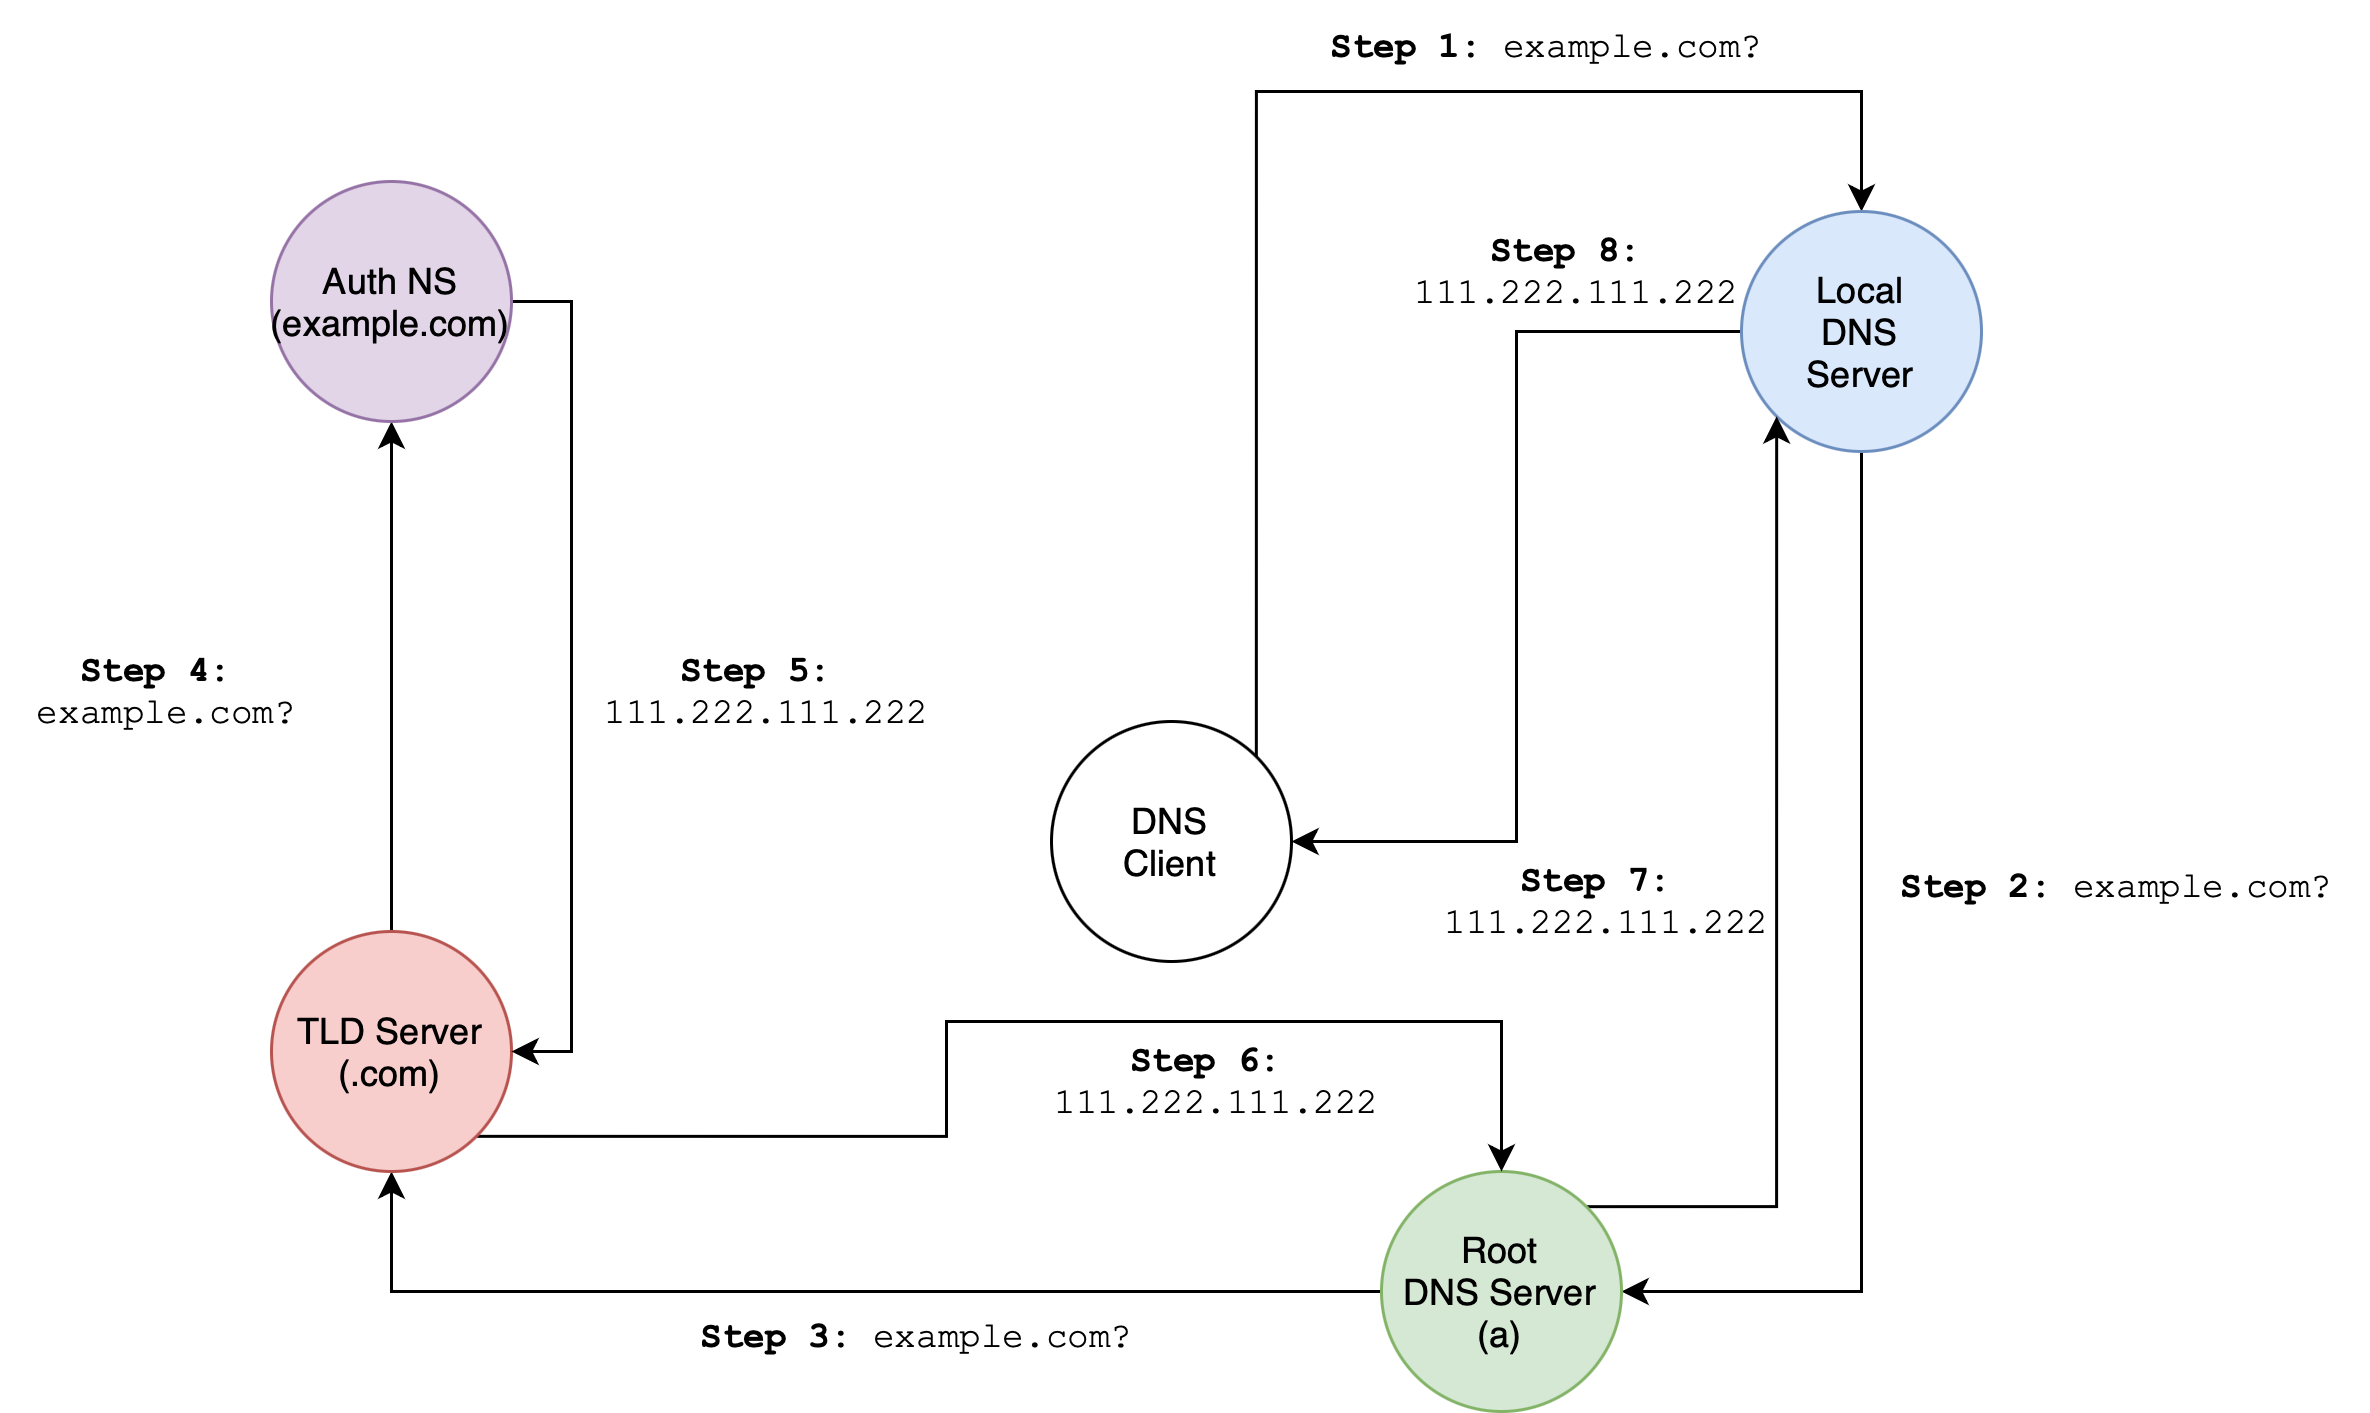

The diagram above was exported from draw.io. Its source (the exported page's mxGraphModel, read from the mxfile embedded in the PNG):
<mxGraphModel dx="1781" dy="645" grid="1" gridSize="10" guides="1" tooltips="1" connect="1" arrows="1" fold="1" page="1" pageScale="1" pageWidth="827" pageHeight="1169" math="0" shadow="0">
  <root>
    <mxCell id="4plBE5gCNzTZqQDzdgJ--0" />
    <mxCell id="4plBE5gCNzTZqQDzdgJ--1" parent="4plBE5gCNzTZqQDzdgJ--0" />
    <mxCell id="4plBE5gCNzTZqQDzdgJ--2" style="edgeStyle=orthogonalEdgeStyle;rounded=0;orthogonalLoop=1;jettySize=auto;html=1;entryX=0.5;entryY=0;entryDx=0;entryDy=0;exitX=1;exitY=0;exitDx=0;exitDy=0;" edge="1" parent="4plBE5gCNzTZqQDzdgJ--1" source="4plBE5gCNzTZqQDzdgJ--6" target="4plBE5gCNzTZqQDzdgJ--8">
      <mxGeometry relative="1" as="geometry">
        <Array as="points">
          <mxPoint x="188" y="40" />
          <mxPoint x="390" y="40" />
        </Array>
      </mxGeometry>
    </mxCell>
    <mxCell id="4plBE5gCNzTZqQDzdgJ--6" value="DNS&lt;div&gt;Client&lt;/div&gt;" style="ellipse;whiteSpace=wrap;html=1;aspect=fixed;" vertex="1" parent="4plBE5gCNzTZqQDzdgJ--1">
      <mxGeometry x="120" y="250" width="80" height="80" as="geometry" />
    </mxCell>
    <mxCell id="-pNRSLWtnQhWfyeRVp6K-0" style="edgeStyle=orthogonalEdgeStyle;rounded=0;orthogonalLoop=1;jettySize=auto;html=1;exitX=0.5;exitY=1;exitDx=0;exitDy=0;entryX=1;entryY=0.5;entryDx=0;entryDy=0;" edge="1" parent="4plBE5gCNzTZqQDzdgJ--1" source="4plBE5gCNzTZqQDzdgJ--8" target="4plBE5gCNzTZqQDzdgJ--12">
      <mxGeometry relative="1" as="geometry" />
    </mxCell>
    <mxCell id="-pNRSLWtnQhWfyeRVp6K-11" style="edgeStyle=orthogonalEdgeStyle;rounded=0;orthogonalLoop=1;jettySize=auto;html=1;exitX=0;exitY=0.5;exitDx=0;exitDy=0;entryX=1;entryY=0.5;entryDx=0;entryDy=0;" edge="1" parent="4plBE5gCNzTZqQDzdgJ--1" source="4plBE5gCNzTZqQDzdgJ--8" target="4plBE5gCNzTZqQDzdgJ--6">
      <mxGeometry relative="1" as="geometry" />
    </mxCell>
    <mxCell id="4plBE5gCNzTZqQDzdgJ--8" value="Local&lt;div&gt;DNS&lt;/div&gt;&lt;div&gt;Server&lt;/div&gt;" style="ellipse;whiteSpace=wrap;html=1;aspect=fixed;fillColor=#dae8fc;strokeColor=#6c8ebf;" vertex="1" parent="4plBE5gCNzTZqQDzdgJ--1">
      <mxGeometry x="350" y="80" width="80" height="80" as="geometry" />
    </mxCell>
    <mxCell id="4plBE5gCNzTZqQDzdgJ--9" value="&lt;b&gt;Step 1:&lt;/b&gt; example.com?" style="text;html=1;align=center;verticalAlign=middle;resizable=0;points=[];autosize=1;strokeColor=none;fillColor=none;fontFamily=Courier New;" vertex="1" parent="4plBE5gCNzTZqQDzdgJ--1">
      <mxGeometry x="200" y="10" width="170" height="30" as="geometry" />
    </mxCell>
    <mxCell id="-pNRSLWtnQhWfyeRVp6K-2" style="edgeStyle=orthogonalEdgeStyle;rounded=0;orthogonalLoop=1;jettySize=auto;html=1;entryX=0.5;entryY=1;entryDx=0;entryDy=0;" edge="1" parent="4plBE5gCNzTZqQDzdgJ--1" source="4plBE5gCNzTZqQDzdgJ--12" target="4plBE5gCNzTZqQDzdgJ--16">
      <mxGeometry relative="1" as="geometry" />
    </mxCell>
    <mxCell id="-pNRSLWtnQhWfyeRVp6K-9" style="edgeStyle=orthogonalEdgeStyle;rounded=0;orthogonalLoop=1;jettySize=auto;html=1;exitX=1;exitY=0;exitDx=0;exitDy=0;entryX=0;entryY=1;entryDx=0;entryDy=0;" edge="1" parent="4plBE5gCNzTZqQDzdgJ--1" source="4plBE5gCNzTZqQDzdgJ--12" target="4plBE5gCNzTZqQDzdgJ--8">
      <mxGeometry relative="1" as="geometry" />
    </mxCell>
    <mxCell id="4plBE5gCNzTZqQDzdgJ--12" value="Root&lt;div&gt;DNS Server&lt;/div&gt;&lt;div&gt;(a)&lt;/div&gt;" style="ellipse;whiteSpace=wrap;html=1;aspect=fixed;fillColor=#d5e8d4;strokeColor=#82b366;" vertex="1" parent="4plBE5gCNzTZqQDzdgJ--1">
      <mxGeometry x="230" y="400" width="80" height="80" as="geometry" />
    </mxCell>
    <mxCell id="-pNRSLWtnQhWfyeRVp6K-4" style="edgeStyle=orthogonalEdgeStyle;rounded=0;orthogonalLoop=1;jettySize=auto;html=1;entryX=0.5;entryY=1;entryDx=0;entryDy=0;" edge="1" parent="4plBE5gCNzTZqQDzdgJ--1" source="4plBE5gCNzTZqQDzdgJ--16" target="4plBE5gCNzTZqQDzdgJ--20">
      <mxGeometry relative="1" as="geometry">
        <mxPoint x="-100" y="160" as="targetPoint" />
      </mxGeometry>
    </mxCell>
    <mxCell id="-pNRSLWtnQhWfyeRVp6K-7" style="edgeStyle=orthogonalEdgeStyle;rounded=0;orthogonalLoop=1;jettySize=auto;html=1;exitX=1;exitY=1;exitDx=0;exitDy=0;entryX=0.5;entryY=0;entryDx=0;entryDy=0;" edge="1" parent="4plBE5gCNzTZqQDzdgJ--1" source="4plBE5gCNzTZqQDzdgJ--16" target="4plBE5gCNzTZqQDzdgJ--12">
      <mxGeometry relative="1" as="geometry">
        <Array as="points">
          <mxPoint x="85" y="388" />
          <mxPoint x="85" y="350" />
          <mxPoint x="270" y="350" />
        </Array>
      </mxGeometry>
    </mxCell>
    <mxCell id="4plBE5gCNzTZqQDzdgJ--16" value="TLD Server&lt;div&gt;(.com)&lt;/div&gt;" style="ellipse;whiteSpace=wrap;html=1;aspect=fixed;fillColor=#f8cecc;strokeColor=#b85450;" vertex="1" parent="4plBE5gCNzTZqQDzdgJ--1">
      <mxGeometry x="-140" y="320" width="80" height="80" as="geometry" />
    </mxCell>
    <mxCell id="-pNRSLWtnQhWfyeRVp6K-6" style="edgeStyle=orthogonalEdgeStyle;rounded=0;orthogonalLoop=1;jettySize=auto;html=1;exitX=1;exitY=0.5;exitDx=0;exitDy=0;entryX=1;entryY=0.5;entryDx=0;entryDy=0;" edge="1" parent="4plBE5gCNzTZqQDzdgJ--1" source="4plBE5gCNzTZqQDzdgJ--20" target="4plBE5gCNzTZqQDzdgJ--16">
      <mxGeometry relative="1" as="geometry" />
    </mxCell>
    <mxCell id="4plBE5gCNzTZqQDzdgJ--20" value="Auth NS&lt;div&gt;(example.com)&lt;/div&gt;" style="ellipse;whiteSpace=wrap;html=1;aspect=fixed;fillColor=#e1d5e7;strokeColor=#9673a6;" vertex="1" parent="4plBE5gCNzTZqQDzdgJ--1">
      <mxGeometry x="-140" y="70" width="80" height="80" as="geometry" />
    </mxCell>
    <mxCell id="4plBE5gCNzTZqQDzdgJ--22" value="&lt;b&gt;Step 5:&lt;/b&gt;&amp;nbsp;&lt;div&gt;111.222.111.222&lt;/div&gt;" style="text;html=1;align=center;verticalAlign=middle;resizable=0;points=[];autosize=1;strokeColor=none;fillColor=none;fontFamily=Courier New;" vertex="1" parent="4plBE5gCNzTZqQDzdgJ--1">
      <mxGeometry x="-40" y="220" width="130" height="40" as="geometry" />
    </mxCell>
    <mxCell id="-pNRSLWtnQhWfyeRVp6K-1" value="&lt;b&gt;Step 2:&lt;/b&gt; example.com?" style="text;html=1;align=center;verticalAlign=middle;resizable=0;points=[];autosize=1;strokeColor=none;fillColor=none;fontFamily=Courier New;" vertex="1" parent="4plBE5gCNzTZqQDzdgJ--1">
      <mxGeometry x="390" y="290" width="170" height="30" as="geometry" />
    </mxCell>
    <mxCell id="-pNRSLWtnQhWfyeRVp6K-3" value="&lt;b&gt;Step 3:&lt;/b&gt; example.com?" style="text;html=1;align=center;verticalAlign=middle;resizable=0;points=[];autosize=1;strokeColor=none;fillColor=none;fontFamily=Courier New;" vertex="1" parent="4plBE5gCNzTZqQDzdgJ--1">
      <mxGeometry x="-10" y="440" width="170" height="30" as="geometry" />
    </mxCell>
    <mxCell id="-pNRSLWtnQhWfyeRVp6K-5" value="&lt;b&gt;Step 4:&lt;/b&gt;&amp;nbsp;&lt;div&gt;example.com?&lt;/div&gt;" style="text;html=1;align=center;verticalAlign=middle;resizable=0;points=[];autosize=1;strokeColor=none;fillColor=none;fontFamily=Courier New;" vertex="1" parent="4plBE5gCNzTZqQDzdgJ--1">
      <mxGeometry x="-230" y="220" width="110" height="40" as="geometry" />
    </mxCell>
    <mxCell id="-pNRSLWtnQhWfyeRVp6K-8" value="&lt;b&gt;Step 6:&lt;/b&gt;&amp;nbsp;&lt;div&gt;111.222.111.222&lt;/div&gt;" style="text;html=1;align=center;verticalAlign=middle;resizable=0;points=[];autosize=1;strokeColor=none;fillColor=none;fontFamily=Courier New;" vertex="1" parent="4plBE5gCNzTZqQDzdgJ--1">
      <mxGeometry x="110" y="350" width="130" height="40" as="geometry" />
    </mxCell>
    <mxCell id="-pNRSLWtnQhWfyeRVp6K-10" value="&lt;b&gt;Step 7:&lt;/b&gt;&amp;nbsp;&lt;div&gt;111.222.111.222&lt;/div&gt;" style="text;html=1;align=center;verticalAlign=middle;resizable=0;points=[];autosize=1;strokeColor=none;fillColor=none;fontFamily=Courier New;" vertex="1" parent="4plBE5gCNzTZqQDzdgJ--1">
      <mxGeometry x="240" y="290" width="130" height="40" as="geometry" />
    </mxCell>
    <mxCell id="-pNRSLWtnQhWfyeRVp6K-12" value="&lt;b&gt;Step 8:&lt;/b&gt;&amp;nbsp;&lt;div&gt;111.222.111.222&lt;/div&gt;" style="text;html=1;align=center;verticalAlign=middle;resizable=0;points=[];autosize=1;strokeColor=none;fillColor=none;fontFamily=Courier New;" vertex="1" parent="4plBE5gCNzTZqQDzdgJ--1">
      <mxGeometry x="230" y="80" width="130" height="40" as="geometry" />
    </mxCell>
  </root>
</mxGraphModel>